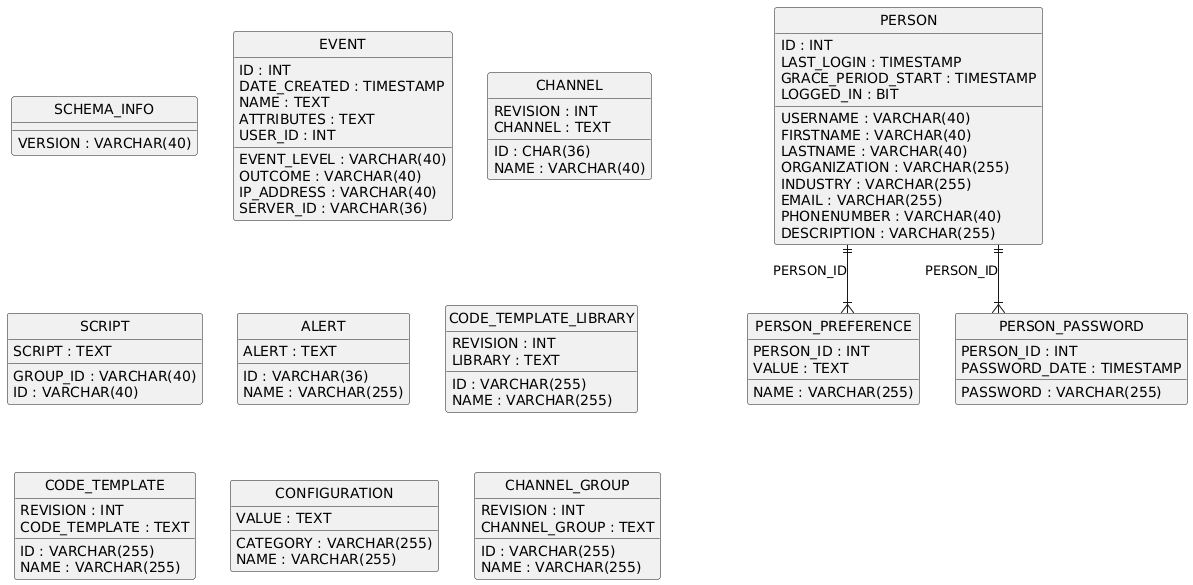

The diagram above was rendered by PlantUML. Its source (embedded in the PNG):
@startuml
hide circle
skinparam linetype ortho

entity "SCHEMA_INFO" as SCHEMA_INFO {
  VERSION : VARCHAR(40)
}

entity "EVENT" as EVENT {
  ID : INT
  DATE_CREATED : TIMESTAMP
  NAME : TEXT
  EVENT_LEVEL : VARCHAR(40)
  OUTCOME : VARCHAR(40)
  ATTRIBUTES : TEXT
  USER_ID : INT
  IP_ADDRESS : VARCHAR(40)
  SERVER_ID : VARCHAR(36)
}

entity "CHANNEL" as CHANNEL {
  ID : CHAR(36)
  NAME : VARCHAR(40)
  REVISION : INT
  CHANNEL : TEXT
}

entity "SCRIPT" as SCRIPT {
  GROUP_ID : VARCHAR(40)
  ID : VARCHAR(40)
  SCRIPT : TEXT
}

entity "PERSON" as PERSON {
  ID : INT
  USERNAME : VARCHAR(40)
  FIRSTNAME : VARCHAR(40)
  LASTNAME : VARCHAR(40)
  ORGANIZATION : VARCHAR(255)
  INDUSTRY : VARCHAR(255)
  EMAIL : VARCHAR(255)
  PHONENUMBER : VARCHAR(40)
  DESCRIPTION : VARCHAR(255)
  LAST_LOGIN : TIMESTAMP
  GRACE_PERIOD_START : TIMESTAMP
  LOGGED_IN : BIT
}

entity "PERSON_PREFERENCE" as PERSON_PREFERENCE {
  PERSON_ID : INT
  NAME : VARCHAR(255)
  VALUE : TEXT
}

entity "PERSON_PASSWORD" as PERSON_PASSWORD {
  PERSON_ID : INT
  PASSWORD : VARCHAR(255)
  PASSWORD_DATE : TIMESTAMP
}

entity "ALERT" as ALERT {
  ID : VARCHAR(36)
  NAME : VARCHAR(255)
  ALERT : TEXT
}

entity "CODE_TEMPLATE_LIBRARY" as CODE_TEMPLATE_LIBRARY {
  ID : VARCHAR(255)
  NAME : VARCHAR(255)
  REVISION : INT
  LIBRARY : TEXT
}

entity "CODE_TEMPLATE" as CODE_TEMPLATE {
  ID : VARCHAR(255)
  NAME : VARCHAR(255)
  REVISION : INT
  CODE_TEMPLATE : TEXT
}

entity "CONFIGURATION" as CONFIGURATION {
  CATEGORY : VARCHAR(255)
  NAME : VARCHAR(255)
  VALUE : TEXT
}

entity "CHANNEL_GROUP" as CHANNEL_GROUP {
  ID : VARCHAR(255)
  NAME : VARCHAR(255)
  REVISION : INT
  CHANNEL_GROUP : TEXT
}

PERSON ||--|{ PERSON_PREFERENCE : "PERSON_ID"
PERSON ||--|{ PERSON_PASSWORD : "PERSON_ID"
@enduml